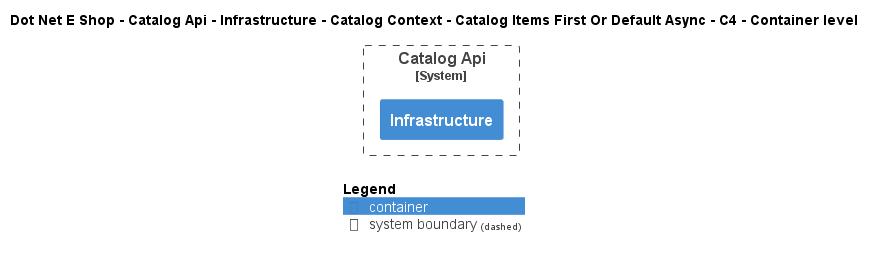

The diagram above was rendered by PlantUML. Its source (embedded in the PNG):
@startuml
!include ..\..\..\..\..\..\..\..\..\.c4s\C4_Container.puml

AddElementTag("c4interflow:lifecycle:new", $bgColor=green, $fontColor=#ffffff, $borderColor=green, $shadowing="False")
AddElementTag("c4interflow:lifecycle:changed", $bgColor=orange, $fontColor=#ffffff, $borderColor=orange, $shadowing="False")
AddElementTag("c4interflow:lifecycle:removed", $bgColor=red, $fontColor=#ffffff, $borderColor=red, $shadowing="False")

AddRelTag("c4interflow:lifecycle:new", $textColor=green, $lineColor=green)
AddRelTag("c4interflow:lifecycle:changed", $textColor=orange, $lineColor=orange)
AddRelTag("c4interflow:lifecycle:removed", $textColor=red, $lineColor=red)

SHOW_PERSON_PORTRAIT()
LAYOUT_TOP_DOWN()

skinparam linetype polyline

title Dot Net E Shop - Catalog Api - Infrastructure - Catalog Context - Catalog Items First Or Default Async - C4 - Container level


System_Boundary(DotNetEShop.SoftwareSystems.CatalogApi, "Catalog Api") {
    Container(DotNetEShop.SoftwareSystems.CatalogApi.Containers.Infrastructure, "Infrastructure", "", "")
}



SHOW_LEGEND()
@enduml